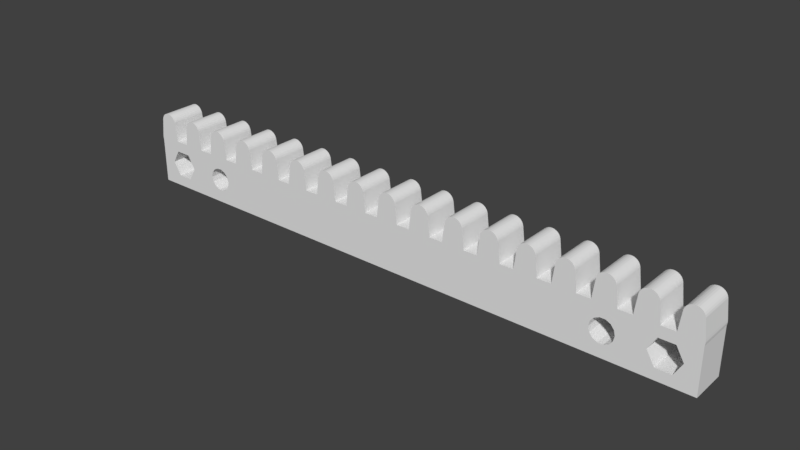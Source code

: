 # Source: sawtooth16.blend  (saved by Blender 2.77.0; exported with 4.5.12 LTS)
import bpy
from mathutils import Matrix  # noqa: F401  (used for matrix-valued properties, if any)

bpy.ops.wm.read_factory_settings(use_empty=True)
scene = bpy.context.scene
scene.name = 'Scene'

# ---- collections
col_collection_1 = bpy.data.collections.new('Collection 1'); scene.collection.children.link(col_collection_1)

# ---- world
world_world = bpy.data.worlds.new('World'); scene.world = world_world
world_world.color = (0.05088, 0.05088, 0.05088)
world_world.use_sun_shadow = False
world_world.sun_shadow_jitter_overblur = 0.0
world_world.cycles.sampling_method = 'MANUAL'

# ---- meshes
me_sawtooth_004 = bpy.data.meshes.new('Sawtooth.004')
me_sawtooth_004.from_pydata([(-3.878, -0.25, 0.951), (-3.847, 0.25, 0.7075), (-3.878, 0.25, 0.951), (-3.847, -0.25, 0.7075), (-3.916, -0.25, 1.018), (-3.899, 0.25, 0.9985), (-3.916, 0.25, 1.018), (-3.899, -0.25, 0.9985), (-3.844, 0.25, 0.675), (-3.844, -0.25, 0.675), (-4.122, -0.25, 0.951), (-4.114, 0.25, 0.9758), (-4.122, 0.25, 0.951), (-4.114, -0.25, 0.9758), (-4.013, 0.25, 1.049), (-3.987, -0.25, 1.049), (-3.987, 0.25, 1.049), (-4.013, -0.25, 1.049), (-3.886, -0.25, 0.9758), (-3.886, 0.25, 0.9758), (-4.153, -0.25, 0.7075), (-4.153, 0.25, 0.7075), (2.964, 0.25, 0.1791), (0.8438, 0.25, 0.675), (2.899, 0.25, 0.2105), (-0.1562, 0.25, 0.675), (-2.899, 0.25, 0.4645), (-2.964, 0.25, 0.4959), (0.6562, 0.25, 0.675), (-2.854, 0.25, 0.408), (0.3438, 0.25, 0.675), (-2.838, 0.25, 0.3375), (0.1562, 0.25, 0.675), (-2.854, 0.25, 0.267), (-2.899, 0.25, 0.2105), (-2.964, 0.25, 0.1791), (1.156, 0.25, 0.675), (3.344, 0.25, 0.675), (3.101, 0.25, 0.4645), (3.036, 0.25, 0.4959), (3.146, 0.25, 0.408), (3.537, 0.25, 0.3375), (3.162, 0.25, 0.3375), (3.146, 0.25, 0.267), (3.644, 0.25, 0.1535), (3.101, 0.25, 0.2105), (4.15, 0.25, -5.551e-17), (3.036, 0.25, 0.1791), (4.039, 0.25, 1.044), (3.987, 0.25, 1.049), (4.013, 0.25, 1.049), (3.961, 0.25, 1.044), (4.062, 0.25, 1.033), (3.938, 0.25, 1.033), (4.084, 0.25, 1.018), (3.916, 0.25, 1.018), (4.101, 0.25, 0.9985), (3.899, 0.25, 0.9985), (4.114, 0.25, 0.9758), (3.886, 0.25, 0.9758), (4.122, 0.25, 0.951), (3.878, 0.25, 0.951), (4.153, 0.25, 0.7075), (3.847, 0.25, 0.7075), (4.15, 0.25, 0.6338), (4.156, 0.25, 0.675), (3.844, 0.25, 0.675), (3.856, 0.25, 0.5215), (3.656, 0.25, 0.675), (3.644, 0.25, 0.5215), (3.156, 0.25, 0.675), (2.844, 0.25, 0.675), (2.964, 0.25, 0.4959), (2.899, 0.25, 0.4645), (2.656, 0.25, 0.675), (2.854, 0.25, 0.408), (2.838, 0.25, 0.3375), (2.344, 0.25, 0.675), (2.854, 0.25, 0.267), (2.156, 0.25, 0.675), (1.844, 0.25, 0.675), (1.656, 0.25, 0.675), (1.344, 0.25, 0.675), (-0.3438, 0.25, 0.675), (-3.644, 0.25, 0.5215), (-0.6562, 0.25, 0.675), (-0.8438, 0.25, 0.675), (-1.156, 0.25, 0.675), (-1.344, 0.25, 0.675), (-1.656, 0.25, 0.675), (-1.844, 0.25, 0.675), (-2.156, 0.25, 0.675), (-2.344, 0.25, 0.675), (-2.656, 0.25, 0.675), (-2.844, 0.25, 0.675), (-3.156, 0.25, 0.675), (-3.344, 0.25, 0.675), (-3.656, 0.25, 0.675), (4.153, 0.25, 0.6425), (-3.856, 0.25, 0.5215), (3.963, 0.25, 0.3375), (3.856, 0.25, 0.1535), (-4.15, 0.25, -5.551e-17), (-3.644, 0.25, 0.1535), (3.539, 0.25, 1.044), (3.487, 0.25, 1.049), (3.513, 0.25, 1.049), (3.461, 0.25, 1.044), (3.562, 0.25, 1.033), (3.438, 0.25, 1.033), (3.584, 0.25, 1.018), (3.416, 0.25, 1.018), (3.601, 0.25, 0.9985), (3.399, 0.25, 0.9985), (3.614, 0.25, 0.9758), (3.386, 0.25, 0.9758), (3.622, 0.25, 0.951), (3.378, 0.25, 0.951), (3.653, 0.25, 0.7075), (3.347, 0.25, 0.7075), (3.039, 0.25, 1.044), (2.987, 0.25, 1.049), (3.013, 0.25, 1.049), (2.961, 0.25, 1.044), (3.062, 0.25, 1.033), (2.938, 0.25, 1.033), (3.084, 0.25, 1.018), (2.916, 0.25, 1.018), (3.101, 0.25, 0.9985), (2.899, 0.25, 0.9985), (3.114, 0.25, 0.9758), (2.886, 0.25, 0.9758), (3.122, 0.25, 0.951), (2.878, 0.25, 0.951), (3.153, 0.25, 0.7075), (2.847, 0.25, 0.7075), (2.539, 0.25, 1.044), (2.487, 0.25, 1.049), (2.513, 0.25, 1.049), (2.461, 0.25, 1.044), (2.562, 0.25, 1.033), (2.438, 0.25, 1.033), (2.584, 0.25, 1.018), (2.416, 0.25, 1.018), (2.601, 0.25, 0.9985), (2.399, 0.25, 0.9985), (2.614, 0.25, 0.9758), (2.386, 0.25, 0.9758), (2.622, 0.25, 0.951), (2.378, 0.25, 0.951), (2.653, 0.25, 0.7075), (2.347, 0.25, 0.7075), (2.039, 0.25, 1.044), (1.987, 0.25, 1.049), (2.013, 0.25, 1.049), (1.961, 0.25, 1.044), (2.062, 0.25, 1.033), (1.938, 0.25, 1.033), (2.084, 0.25, 1.018), (1.916, 0.25, 1.018), (2.101, 0.25, 0.9985), (1.899, 0.25, 0.9985), (2.114, 0.25, 0.9758), (1.886, 0.25, 0.9758), (2.122, 0.25, 0.951), (1.878, 0.25, 0.951), (2.153, 0.25, 0.7075), (1.847, 0.25, 0.7075), (1.539, 0.25, 1.044), (1.487, 0.25, 1.049), (1.513, 0.25, 1.049), (1.461, 0.25, 1.044), (1.562, 0.25, 1.033), (1.438, 0.25, 1.033), (1.584, 0.25, 1.018), (1.416, 0.25, 1.018), (1.601, 0.25, 0.9985), (1.399, 0.25, 0.9985), (1.614, 0.25, 0.9758), (1.386, 0.25, 0.9758), (1.622, 0.25, 0.951), (1.378, 0.25, 0.951), (1.653, 0.25, 0.7075), (1.347, 0.25, 0.7075), (1.039, 0.25, 1.044), (0.9869, 0.25, 1.049), (1.013, 0.25, 1.049), (0.9614, 0.25, 1.044), (1.062, 0.25, 1.033), (0.9375, 0.25, 1.033), (1.084, 0.25, 1.018), (0.9164, 0.25, 1.018), (1.101, 0.25, 0.9985), (0.8989, 0.25, 0.9985), (1.114, 0.25, 0.9758), (0.8858, 0.25, 0.9758), (1.122, 0.25, 0.951), (0.8777, 0.25, 0.951), (1.153, 0.25, 0.7075), (0.8472, 0.25, 0.7075), (0.5386, 0.25, 1.044), (0.4869, 0.25, 1.049), (0.5131, 0.25, 1.049), (0.4614, 0.25, 1.044), (0.5625, 0.25, 1.033), (0.4375, 0.25, 1.033), (0.5836, 0.25, 1.018), (0.4164, 0.25, 1.018), (0.6011, 0.25, 0.9985), (0.3989, 0.25, 0.9985), (0.6142, 0.25, 0.9758), (0.3858, 0.25, 0.9758), (0.6223, 0.25, 0.951), (0.3777, 0.25, 0.951), (0.6528, 0.25, 0.7075), (0.3472, 0.25, 0.7075), (0.03863, 0.25, 1.044), (-0.01307, 0.25, 1.049), (0.01307, 0.25, 1.049), (-0.03863, 0.25, 1.044), (0.0625, 0.25, 1.033), (-0.0625, 0.25, 1.033), (0.08364, 0.25, 1.018), (-0.08364, 0.25, 1.018), (0.1011, 0.25, 0.9985), (-0.1011, 0.25, 0.9985), (0.1142, 0.25, 0.9758), (-0.1142, 0.25, 0.9758), (0.1223, 0.25, 0.951), (-0.1223, 0.25, 0.951), (0.1528, 0.25, 0.7075), (-0.1528, 0.25, 0.7075), (-0.4614, 0.25, 1.044), (-0.5131, 0.25, 1.049), (-0.4869, 0.25, 1.049), (-0.5386, 0.25, 1.044), (-0.4375, 0.25, 1.033), (-0.5625, 0.25, 1.033), (-0.4164, 0.25, 1.018), (-0.5836, 0.25, 1.018), (-0.3989, 0.25, 0.9985), (-0.6011, 0.25, 0.9985), (-0.3858, 0.25, 0.9758), (-0.6142, 0.25, 0.9758), (-0.3777, 0.25, 0.951), (-0.6223, 0.25, 0.951), (-0.3472, 0.25, 0.7075), (-0.6528, 0.25, 0.7075), (-0.9614, 0.25, 1.044), (-1.013, 0.25, 1.049), (-0.9869, 0.25, 1.049), (-1.039, 0.25, 1.044), (-0.9375, 0.25, 1.033), (-1.062, 0.25, 1.033), (-0.9164, 0.25, 1.018), (-1.084, 0.25, 1.018), (-0.8989, 0.25, 0.9985), (-1.101, 0.25, 0.9985), (-0.8858, 0.25, 0.9758), (-1.114, 0.25, 0.9758), (-0.8777, 0.25, 0.951), (-1.122, 0.25, 0.951), (-0.8472, 0.25, 0.7075), (-1.153, 0.25, 0.7075), (-1.461, 0.25, 1.044), (-1.513, 0.25, 1.049), (-1.487, 0.25, 1.049), (-1.539, 0.25, 1.044), (-1.438, 0.25, 1.033), (-1.562, 0.25, 1.033), (-1.416, 0.25, 1.018), (-1.584, 0.25, 1.018), (-1.399, 0.25, 0.9985), (-1.601, 0.25, 0.9985), (-1.386, 0.25, 0.9758), (-1.614, 0.25, 0.9758), (-1.378, 0.25, 0.951), (-1.622, 0.25, 0.951), (-1.347, 0.25, 0.7075), (-1.653, 0.25, 0.7075), (-1.961, 0.25, 1.044), (-2.013, 0.25, 1.049), (-1.987, 0.25, 1.049), (-2.039, 0.25, 1.044), (-1.938, 0.25, 1.033), (-2.062, 0.25, 1.033), (-1.916, 0.25, 1.018), (-2.084, 0.25, 1.018), (-1.899, 0.25, 0.9985), (-2.101, 0.25, 0.9985), (-1.886, 0.25, 0.9758), (-2.114, 0.25, 0.9758), (-1.878, 0.25, 0.951), (-2.122, 0.25, 0.951), (-1.847, 0.25, 0.7075), (-2.153, 0.25, 0.7075), (-2.461, 0.25, 1.044), (-2.513, 0.25, 1.049), (-2.487, 0.25, 1.049), (-2.539, 0.25, 1.044), (-2.438, 0.25, 1.033), (-2.562, 0.25, 1.033), (-2.416, 0.25, 1.018), (-2.584, 0.25, 1.018), (-2.399, 0.25, 0.9985), (-2.601, 0.25, 0.9985), (-2.386, 0.25, 0.9758), (-2.614, 0.25, 0.9758), (-2.378, 0.25, 0.951), (-2.622, 0.25, 0.951), (-2.347, 0.25, 0.7075), (-2.653, 0.25, 0.7075), (-2.961, 0.25, 1.044), (-3.013, 0.25, 1.049), (-2.987, 0.25, 1.049), (-3.039, 0.25, 1.044), (-2.938, 0.25, 1.033), (-3.062, 0.25, 1.033), (-2.916, 0.25, 1.018), (-3.084, 0.25, 1.018), (-2.899, 0.25, 0.9985), (-3.101, 0.25, 0.9985), (-2.886, 0.25, 0.9758), (-3.114, 0.25, 0.9758), (-2.878, 0.25, 0.951), (-3.122, 0.25, 0.951), (-2.847, 0.25, 0.7075), (-3.153, 0.25, 0.7075), (-3.461, 0.25, 1.044), (-3.513, 0.25, 1.049), (-3.487, 0.25, 1.049), (-3.539, 0.25, 1.044), (-3.438, 0.25, 1.033), (-3.562, 0.25, 1.033), (-3.416, 0.25, 1.018), (-3.584, 0.25, 1.018), (-3.399, 0.25, 0.9985), (-3.601, 0.25, 0.9985), (-3.386, 0.25, 0.9758), (-3.614, 0.25, 0.9758), (-3.378, 0.25, 0.951), (-3.622, 0.25, 0.951), (-3.347, 0.25, 0.7075), (-3.653, 0.25, 0.7075), (-3.961, 0.25, 1.044), (-4.039, 0.25, 1.044), (-3.938, 0.25, 1.033), (-4.062, 0.25, 1.033), (-4.084, 0.25, 1.018), (-4.101, 0.25, 0.9985), (-4.156, 0.25, 0.675), (-4.15, 0.25, 0.6338), (-4.153, 0.25, 0.6425), (-3.963, 0.25, 0.3375), (-3.856, 0.25, 0.1535), (-3.036, 0.25, 0.4959), (-3.101, 0.25, 0.4645), (-3.146, 0.25, 0.408), (-3.537, 0.25, 0.3375), (-3.162, 0.25, 0.3375), (-3.146, 0.25, 0.267), (-3.101, 0.25, 0.2105), (-3.036, 0.25, 0.1791), (-4.101, -0.25, 0.9985), (-3.938, -0.25, 1.033), (-3.961, -0.25, 1.044), (-4.039, -0.25, 1.044), (-4.062, -0.25, 1.033), (-4.156, -0.25, 0.675), (-4.153, -0.25, 0.6425), (-2.964, -0.25, 0.1791), (-0.8438, -0.25, 0.675), (-2.899, -0.25, 0.2105), (0.1562, -0.25, 0.675), (2.899, -0.25, 0.4645), (2.964, -0.25, 0.4959), (-0.6562, -0.25, 0.675), (2.854, -0.25, 0.408), (-0.3438, -0.25, 0.675), (2.838, -0.25, 0.3375), (-0.1562, -0.25, 0.675), (2.854, -0.25, 0.267), (2.899, -0.25, 0.2105), (2.964, -0.25, 0.1791), (-1.156, -0.25, 0.675), (-3.344, -0.25, 0.675), (-3.101, -0.25, 0.4645), (-3.036, -0.25, 0.4959), (-3.146, -0.25, 0.408), (-3.537, -0.25, 0.3375), (-3.162, -0.25, 0.3375), (-3.146, -0.25, 0.267), (-3.644, -0.25, 0.1535), (-3.101, -0.25, 0.2105), (-4.15, -0.25, 5.551e-17), (-3.036, -0.25, 0.1791), (-4.084, -0.25, 1.018), (-4.15, -0.25, 0.6338), (-3.856, -0.25, 0.5215), (-3.656, -0.25, 0.675), (-3.644, -0.25, 0.5215), (-3.156, -0.25, 0.675), (-2.844, -0.25, 0.675), (-2.964, -0.25, 0.4959), (-2.899, -0.25, 0.4645), (-2.656, -0.25, 0.675), (-2.854, -0.25, 0.408), (-2.838, -0.25, 0.3375), (-2.344, -0.25, 0.675), (-2.854, -0.25, 0.267), (-2.156, -0.25, 0.675), (-1.844, -0.25, 0.675), (-1.656, -0.25, 0.675), (-1.344, -0.25, 0.675), (0.3438, -0.25, 0.675), (3.644, -0.25, 0.5215), (0.6562, -0.25, 0.675), (0.8438, -0.25, 0.675), (1.156, -0.25, 0.675), (1.344, -0.25, 0.675), (1.656, -0.25, 0.675), (1.844, -0.25, 0.675), (2.156, -0.25, 0.675), (2.344, -0.25, 0.675), (2.656, -0.25, 0.675), (2.844, -0.25, 0.675), (3.156, -0.25, 0.675), (3.344, -0.25, 0.675), (3.656, -0.25, 0.675), (3.844, -0.25, 0.675), (3.856, -0.25, 0.5215), (-3.963, -0.25, 0.3375), (-3.856, -0.25, 0.1535), (4.15, -0.25, 5.551e-17), (3.644, -0.25, 0.1535), (-3.539, -0.25, 1.044), (-3.487, -0.25, 1.049), (-3.513, -0.25, 1.049), (-3.461, -0.25, 1.044), (-3.562, -0.25, 1.033), (-3.438, -0.25, 1.033), (-3.584, -0.25, 1.018), (-3.416, -0.25, 1.018), (-3.601, -0.25, 0.9985), (-3.399, -0.25, 0.9985), (-3.614, -0.25, 0.9758), (-3.386, -0.25, 0.9758), (-3.622, -0.25, 0.951), (-3.378, -0.25, 0.951), (-3.653, -0.25, 0.7075), (-3.347, -0.25, 0.7075), (-3.039, -0.25, 1.044), (-2.987, -0.25, 1.049), (-3.013, -0.25, 1.049), (-2.961, -0.25, 1.044), (-3.062, -0.25, 1.033), (-2.938, -0.25, 1.033), (-3.084, -0.25, 1.018), (-2.916, -0.25, 1.018), (-3.101, -0.25, 0.9985), (-2.899, -0.25, 0.9985), (-3.114, -0.25, 0.9758), (-2.886, -0.25, 0.9758), (-3.122, -0.25, 0.951), (-2.878, -0.25, 0.951), (-3.153, -0.25, 0.7075), (-2.847, -0.25, 0.7075), (-2.539, -0.25, 1.044), (-2.487, -0.25, 1.049), (-2.513, -0.25, 1.049), (-2.461, -0.25, 1.044), (-2.562, -0.25, 1.033), (-2.438, -0.25, 1.033), (-2.584, -0.25, 1.018), (-2.416, -0.25, 1.018), (-2.601, -0.25, 0.9985), (-2.399, -0.25, 0.9985), (-2.614, -0.25, 0.9758), (-2.386, -0.25, 0.9758), (-2.622, -0.25, 0.951), (-2.378, -0.25, 0.951), (-2.653, -0.25, 0.7075), (-2.347, -0.25, 0.7075), (-2.039, -0.25, 1.044), (-1.987, -0.25, 1.049), (-2.013, -0.25, 1.049), (-1.961, -0.25, 1.044), (-2.062, -0.25, 1.033), (-1.938, -0.25, 1.033), (-2.084, -0.25, 1.018), (-1.916, -0.25, 1.018), (-2.101, -0.25, 0.9985), (-1.899, -0.25, 0.9985), (-2.114, -0.25, 0.9758), (-1.886, -0.25, 0.9758), (-2.122, -0.25, 0.951), (-1.878, -0.25, 0.951), (-2.153, -0.25, 0.7075), (-1.847, -0.25, 0.7075), (-1.539, -0.25, 1.044), (-1.487, -0.25, 1.049), (-1.513, -0.25, 1.049), (-1.461, -0.25, 1.044), (-1.562, -0.25, 1.033), (-1.438, -0.25, 1.033), (-1.584, -0.25, 1.018), (-1.416, -0.25, 1.018), (-1.601, -0.25, 0.9985), (-1.399, -0.25, 0.9985), (-1.614, -0.25, 0.9758), (-1.386, -0.25, 0.9758), (-1.622, -0.25, 0.951), (-1.378, -0.25, 0.951), (-1.653, -0.25, 0.7075), (-1.347, -0.25, 0.7075), (-1.039, -0.25, 1.044), (-0.9869, -0.25, 1.049), (-1.013, -0.25, 1.049), (-0.9614, -0.25, 1.044), (-1.062, -0.25, 1.033), (-0.9375, -0.25, 1.033), (-1.084, -0.25, 1.018), (-0.9164, -0.25, 1.018), (-1.101, -0.25, 0.9985), (-0.8989, -0.25, 0.9985), (-1.114, -0.25, 0.9758), (-0.8858, -0.25, 0.9758), (-1.122, -0.25, 0.951), (-0.8777, -0.25, 0.951), (-1.153, -0.25, 0.7075), (-0.8472, -0.25, 0.7075), (-0.5386, -0.25, 1.044), (-0.4869, -0.25, 1.049), (-0.5131, -0.25, 1.049), (-0.4614, -0.25, 1.044), (-0.5625, -0.25, 1.033), (-0.4375, -0.25, 1.033), (-0.5836, -0.25, 1.018), (-0.4164, -0.25, 1.018), (-0.6011, -0.25, 0.9985), (-0.3989, -0.25, 0.9985), (-0.6142, -0.25, 0.9758), (-0.3858, -0.25, 0.9758), (-0.6223, -0.25, 0.951), (-0.3777, -0.25, 0.951), (-0.6528, -0.25, 0.7075), (-0.3472, -0.25, 0.7075), (-0.03863, -0.25, 1.044), (0.01307, -0.25, 1.049), (-0.01307, -0.25, 1.049), (0.03863, -0.25, 1.044), (-0.0625, -0.25, 1.033), (0.0625, -0.25, 1.033), (-0.08364, -0.25, 1.018), (0.08364, -0.25, 1.018), (-0.1011, -0.25, 0.9985), (0.1011, -0.25, 0.9985), (-0.1142, -0.25, 0.9758), (0.1142, -0.25, 0.9758), (-0.1223, -0.25, 0.951), (0.1223, -0.25, 0.951), (-0.1528, -0.25, 0.7075), (0.1528, -0.25, 0.7075), (0.4614, -0.25, 1.044), (0.5131, -0.25, 1.049), (0.4869, -0.25, 1.049), (0.5386, -0.25, 1.044), (0.4375, -0.25, 1.033), (0.5625, -0.25, 1.033), (0.4164, -0.25, 1.018), (0.5836, -0.25, 1.018), (0.3989, -0.25, 0.9985), (0.6011, -0.25, 0.9985), (0.3858, -0.25, 0.9758), (0.6142, -0.25, 0.9758), (0.3777, -0.25, 0.951), (0.6223, -0.25, 0.951), (0.3472, -0.25, 0.7075), (0.6528, -0.25, 0.7075), (0.9614, -0.25, 1.044), (1.013, -0.25, 1.049), (0.9869, -0.25, 1.049), (1.039, -0.25, 1.044), (0.9375, -0.25, 1.033), (1.062, -0.25, 1.033), (0.9164, -0.25, 1.018), (1.084, -0.25, 1.018), (0.8989, -0.25, 0.9985), (1.101, -0.25, 0.9985), (0.8858, -0.25, 0.9758), (1.114, -0.25, 0.9758), (0.8777, -0.25, 0.951), (1.122, -0.25, 0.951), (0.8472, -0.25, 0.7075), (1.153, -0.25, 0.7075), (1.461, -0.25, 1.044), (1.513, -0.25, 1.049), (1.487, -0.25, 1.049), (1.539, -0.25, 1.044), (1.438, -0.25, 1.033), (1.562, -0.25, 1.033), (1.416, -0.25, 1.018), (1.584, -0.25, 1.018), (1.399, -0.25, 0.9985), (1.601, -0.25, 0.9985), (1.386, -0.25, 0.9758), (1.614, -0.25, 0.9758), (1.378, -0.25, 0.951), (1.622, -0.25, 0.951), (1.347, -0.25, 0.7075), (1.653, -0.25, 0.7075), (1.961, -0.25, 1.044), (2.013, -0.25, 1.049), (1.987, -0.25, 1.049), (2.039, -0.25, 1.044), (1.938, -0.25, 1.033), (2.062, -0.25, 1.033), (1.916, -0.25, 1.018), (2.084, -0.25, 1.018), (1.899, -0.25, 0.9985), (2.101, -0.25, 0.9985), (1.886, -0.25, 0.9758), (2.114, -0.25, 0.9758), (1.878, -0.25, 0.951), (2.122, -0.25, 0.951), (1.847, -0.25, 0.7075), (2.153, -0.25, 0.7075), (2.461, -0.25, 1.044), (2.513, -0.25, 1.049), (2.487, -0.25, 1.049), (2.539, -0.25, 1.044), (2.438, -0.25, 1.033), (2.562, -0.25, 1.033), (2.416, -0.25, 1.018), (2.584, -0.25, 1.018), (2.399, -0.25, 0.9985), (2.601, -0.25, 0.9985), (2.386, -0.25, 0.9758), (2.614, -0.25, 0.9758), (2.378, -0.25, 0.951), (2.622, -0.25, 0.951), (2.347, -0.25, 0.7075), (2.653, -0.25, 0.7075), (2.961, -0.25, 1.044), (3.013, -0.25, 1.049), (2.987, -0.25, 1.049), (3.039, -0.25, 1.044), (2.938, -0.25, 1.033), (3.062, -0.25, 1.033), (2.916, -0.25, 1.018), (3.084, -0.25, 1.018), (2.899, -0.25, 0.9985), (3.101, -0.25, 0.9985), (2.886, -0.25, 0.9758), (3.114, -0.25, 0.9758), (2.878, -0.25, 0.951), (3.122, -0.25, 0.951), (2.847, -0.25, 0.7075), (3.153, -0.25, 0.7075), (3.461, -0.25, 1.044), (3.513, -0.25, 1.049), (3.487, -0.25, 1.049), (3.539, -0.25, 1.044), (3.438, -0.25, 1.033), (3.562, -0.25, 1.033), (3.416, -0.25, 1.018), (3.584, -0.25, 1.018), (3.399, -0.25, 0.9985), (3.601, -0.25, 0.9985), (3.386, -0.25, 0.9758), (3.614, -0.25, 0.9758), (3.378, -0.25, 0.951), (3.622, -0.25, 0.951), (3.347, -0.25, 0.7075), (3.653, -0.25, 0.7075), (3.961, -0.25, 1.044), (4.013, -0.25, 1.049), (3.987, -0.25, 1.049), (4.039, -0.25, 1.044), (3.938, -0.25, 1.033), (4.062, -0.25, 1.033), (3.916, -0.25, 1.018), (4.084, -0.25, 1.018), (3.899, -0.25, 0.9985), (4.101, -0.25, 0.9985), (3.886, -0.25, 0.9758), (4.114, -0.25, 0.9758), (3.878, -0.25, 0.951), (4.122, -0.25, 0.951), (3.847, -0.25, 0.7075), (4.153, -0.25, 0.7075), (4.156, -0.25, 0.675), (4.15, -0.25, 0.6338), (4.153, -0.25, 0.6425), (3.963, -0.25, 0.3375), (3.856, -0.25, 0.1535), (3.036, -0.25, 0.4959), (3.101, -0.25, 0.4645), (3.146, -0.25, 0.408), (3.537, -0.25, 0.3375), (3.162, -0.25, 0.3375), (3.146, -0.25, 0.267), (3.101, -0.25, 0.2105), (3.036, -0.25, 0.1791)], [], [(0, 1, 2), (1, 0, 3), (4, 5, 6), (5, 4, 7), (3, 8, 1), (8, 3, 9), (10, 11, 12), (11, 10, 13), (14, 15, 16), (15, 14, 17), (18, 2, 19), (2, 18, 0), (20, 12, 21), (12, 20, 10), (22, 23, 24), (25, 26, 27), (23, 22, 28), (25, 29, 26), (28, 22, 30), (25, 31, 29), (30, 22, 32), (25, 33, 31), (32, 22, 25), (25, 34, 33), (35, 25, 22), (25, 35, 34), (36, 24, 23), (37, 38, 39), (37, 40, 38), (37, 41, 40), (41, 42, 40), (41, 43, 42), (44, 43, 41), (43, 44, 45), (46, 22, 47), (46, 47, 44), (22, 46, 35), (45, 44, 47), (48, 49, 50), (48, 51, 49), (52, 51, 48), (52, 53, 51), (54, 53, 52), (54, 55, 53), (56, 55, 54), (56, 57, 55), (58, 57, 56), (58, 59, 57), (60, 59, 58), (60, 61, 59), (62, 61, 60), (62, 63, 61), (64, 62, 65), (62, 64, 63), (63, 64, 66), (66, 67, 68), (68, 69, 37), (41, 37, 69), (37, 39, 70), (70, 39, 71), (72, 71, 39), (73, 71, 72), (71, 73, 74), (75, 74, 73), (76, 74, 75), (74, 76, 77), (78, 77, 76), (77, 78, 79), (79, 78, 80), (24, 80, 78), (80, 24, 81), (81, 24, 82), (82, 24, 36), (83, 84, 85), (85, 84, 86), (86, 84, 87), (87, 84, 88), (88, 84, 89), (89, 84, 90), (90, 84, 91), (91, 84, 92), (92, 84, 93), (93, 84, 94), (94, 84, 95), (95, 84, 96), (96, 84, 97), (64, 65, 98), (97, 84, 8), (66, 64, 67), (99, 8, 84), (68, 67, 69), (64, 100, 67), (46, 100, 64), (46, 44, 101), (102, 35, 46), (35, 102, 103), (100, 46, 101), (104, 105, 106), (104, 107, 105), (108, 107, 104), (108, 109, 107), (110, 109, 108), (110, 111, 109), (112, 111, 110), (112, 113, 111), (114, 113, 112), (114, 115, 113), (116, 115, 114), (116, 117, 115), (118, 117, 116), (118, 119, 117), (68, 119, 118), (119, 68, 37), (120, 121, 122), (120, 123, 121), (124, 123, 120), (124, 125, 123), (126, 125, 124), (126, 127, 125), (128, 127, 126), (128, 129, 127), (130, 129, 128), (130, 131, 129), (132, 131, 130), (132, 133, 131), (134, 133, 132), (134, 135, 133), (70, 135, 134), (135, 70, 71), (136, 137, 138), (136, 139, 137), (140, 139, 136), (140, 141, 139), (142, 141, 140), (142, 143, 141), (144, 143, 142), (144, 145, 143), (146, 145, 144), (146, 147, 145), (148, 147, 146), (148, 149, 147), (150, 149, 148), (150, 151, 149), (74, 151, 150), (151, 74, 77), (152, 153, 154), (152, 155, 153), (156, 155, 152), (156, 157, 155), (158, 157, 156), (158, 159, 157), (160, 159, 158), (160, 161, 159), (162, 161, 160), (162, 163, 161), (164, 163, 162), (164, 165, 163), (166, 165, 164), (166, 167, 165), (79, 167, 166), (167, 79, 80), (168, 169, 170), (168, 171, 169), (172, 171, 168), (172, 173, 171), (174, 173, 172), (174, 175, 173), (176, 175, 174), (176, 177, 175), (178, 177, 176), (178, 179, 177), (180, 179, 178), (180, 181, 179), (182, 181, 180), (182, 183, 181), (81, 183, 182), (183, 81, 82), (184, 185, 186), (184, 187, 185), (188, 187, 184), (188, 189, 187), (190, 189, 188), (190, 191, 189), (192, 191, 190), (192, 193, 191), (194, 193, 192), (194, 195, 193), (196, 195, 194), (196, 197, 195), (198, 197, 196), (198, 199, 197), (36, 199, 198), (199, 36, 23), (200, 201, 202), (200, 203, 201), (204, 203, 200), (204, 205, 203), (206, 205, 204), (206, 207, 205), (208, 207, 206), (208, 209, 207), (210, 209, 208), (210, 211, 209), (212, 211, 210), (212, 213, 211), (214, 213, 212), (214, 215, 213), (28, 215, 214), (215, 28, 30), (216, 217, 218), (216, 219, 217), (220, 219, 216), (220, 221, 219), (222, 221, 220), (222, 223, 221), (224, 223, 222), (224, 225, 223), (226, 225, 224), (226, 227, 225), (228, 227, 226), (228, 229, 227), (230, 229, 228), (230, 231, 229), (32, 231, 230), (231, 32, 25), (232, 233, 234), (232, 235, 233), (236, 235, 232), (236, 237, 235), (238, 237, 236), (238, 239, 237), (240, 239, 238), (240, 241, 239), (242, 241, 240), (242, 243, 241), (244, 243, 242), (244, 245, 243), (246, 245, 244), (246, 247, 245), (83, 247, 246), (247, 83, 85), (248, 249, 250), (248, 251, 249), (252, 251, 248), (252, 253, 251), (254, 253, 252), (254, 255, 253), (256, 255, 254), (256, 257, 255), (258, 257, 256), (258, 259, 257), (260, 259, 258), (260, 261, 259), (262, 261, 260), (262, 263, 261), (86, 263, 262), (263, 86, 87), (264, 265, 266), (264, 267, 265), (268, 267, 264), (268, 269, 267), (270, 269, 268), (270, 271, 269), (272, 271, 270), (272, 273, 271), (274, 273, 272), (274, 275, 273), (276, 275, 274), (276, 277, 275), (278, 277, 276), (278, 279, 277), (88, 279, 278), (279, 88, 89), (280, 281, 282), (280, 283, 281), (284, 283, 280), (284, 285, 283), (286, 285, 284), (286, 287, 285), (288, 287, 286), (288, 289, 287), (290, 289, 288), (290, 291, 289), (292, 291, 290), (292, 293, 291), (294, 293, 292), (294, 295, 293), (90, 295, 294), (295, 90, 91), (296, 297, 298), (296, 299, 297), (300, 299, 296), (300, 301, 299), (302, 301, 300), (302, 303, 301), (304, 303, 302), (304, 305, 303), (306, 305, 304), (306, 307, 305), (308, 307, 306), (308, 309, 307), (310, 309, 308), (310, 311, 309), (92, 311, 310), (311, 92, 93), (312, 313, 314), (312, 315, 313), (316, 315, 312), (316, 317, 315), (318, 317, 316), (318, 319, 317), (320, 319, 318), (320, 321, 319), (322, 321, 320), (322, 323, 321), (324, 323, 322), (324, 325, 323), (326, 325, 324), (326, 327, 325), (94, 327, 326), (327, 94, 95), (328, 329, 330), (328, 331, 329), (332, 331, 328), (332, 333, 331), (334, 333, 332), (334, 335, 333), (336, 335, 334), (336, 337, 335), (338, 337, 336), (338, 339, 337), (340, 339, 338), (340, 341, 339), (342, 341, 340), (342, 343, 341), (96, 343, 342), (343, 96, 97), (344, 14, 16), (344, 345, 14), (346, 345, 344), (346, 347, 345), (6, 347, 346), (6, 348, 347), (5, 348, 6), (5, 349, 348), (19, 349, 5), (19, 11, 349), (2, 11, 19), (2, 12, 11), (1, 12, 2), (1, 21, 12), (8, 21, 1), (21, 8, 350), (351, 8, 99), (8, 351, 350), (350, 351, 352), (353, 351, 99), (102, 353, 354), (353, 102, 351), (103, 102, 354), (25, 27, 83), (83, 27, 84), (355, 84, 27), (356, 84, 355), (357, 84, 356), (358, 357, 359), (357, 358, 84), (360, 358, 359), (103, 360, 361), (103, 361, 362), (360, 103, 358), (35, 103, 362), (13, 349, 11), (349, 13, 363), (7, 19, 5), (19, 7, 18), (344, 364, 346), (364, 344, 365), (345, 17, 14), (17, 345, 366), (347, 366, 345), (366, 347, 367), (368, 21, 350), (21, 368, 20), (346, 4, 6), (4, 346, 364), (16, 365, 344), (365, 16, 15), (369, 350, 352), (350, 369, 368), (370, 371, 372), (373, 374, 375), (371, 370, 376), (373, 377, 374), (376, 370, 378), (373, 379, 377), (378, 370, 380), (373, 381, 379), (380, 370, 373), (373, 382, 381), (383, 373, 370), (373, 383, 382), (384, 372, 371), (385, 386, 387), (385, 388, 386), (385, 389, 388), (389, 390, 388), (389, 391, 390), (392, 391, 389), (391, 392, 393), (394, 370, 395), (394, 395, 392), (370, 394, 383), (393, 392, 395), (366, 15, 17), (366, 365, 15), (367, 365, 366), (367, 364, 365), (396, 364, 367), (396, 4, 364), (363, 4, 396), (363, 7, 4), (13, 7, 363), (13, 18, 7), (10, 18, 13), (10, 0, 18), (20, 0, 10), (20, 3, 0), (397, 20, 368), (20, 397, 3), (3, 397, 9), (9, 398, 399), (399, 400, 385), (389, 385, 400), (385, 387, 401), (401, 387, 402), (403, 402, 387), (404, 402, 403), (402, 404, 405), (406, 405, 404), (407, 405, 406), (405, 407, 408), (409, 408, 407), (408, 409, 410), (410, 409, 411), (372, 411, 409), (411, 372, 412), (412, 372, 413), (413, 372, 384), (414, 415, 416), (416, 415, 417), (417, 415, 418), (418, 415, 419), (419, 415, 420), (420, 415, 421), (421, 415, 422), (422, 415, 423), (423, 415, 424), (424, 415, 425), (425, 415, 426), (426, 415, 427), (427, 415, 428), (397, 368, 369), (428, 415, 429), (9, 397, 398), (430, 429, 415), (399, 398, 400), (397, 431, 398), (394, 431, 397), (394, 392, 432), (433, 383, 394), (383, 433, 434), (431, 394, 432), (435, 436, 437), (435, 438, 436), (439, 438, 435), (439, 440, 438), (441, 440, 439), (441, 442, 440), (443, 442, 441), (443, 444, 442), (445, 444, 443), (445, 446, 444), (447, 446, 445), (447, 448, 446), (449, 448, 447), (449, 450, 448), (399, 450, 449), (450, 399, 385), (451, 452, 453), (451, 454, 452), (455, 454, 451), (455, 456, 454), (457, 456, 455), (457, 458, 456), (459, 458, 457), (459, 460, 458), (461, 460, 459), (461, 462, 460), (463, 462, 461), (463, 464, 462), (465, 464, 463), (465, 466, 464), (401, 466, 465), (466, 401, 402), (467, 468, 469), (467, 470, 468), (471, 470, 467), (471, 472, 470), (473, 472, 471), (473, 474, 472), (475, 474, 473), (475, 476, 474), (477, 476, 475), (477, 478, 476), (479, 478, 477), (479, 480, 478), (481, 480, 479), (481, 482, 480), (405, 482, 481), (482, 405, 408), (483, 484, 485), (483, 486, 484), (487, 486, 483), (487, 488, 486), (489, 488, 487), (489, 490, 488), (491, 490, 489), (491, 492, 490), (493, 492, 491), (493, 494, 492), (495, 494, 493), (495, 496, 494), (497, 496, 495), (497, 498, 496), (410, 498, 497), (498, 410, 411), (499, 500, 501), (499, 502, 500), (503, 502, 499), (503, 504, 502), (505, 504, 503), (505, 506, 504), (507, 506, 505), (507, 508, 506), (509, 508, 507), (509, 510, 508), (511, 510, 509), (511, 512, 510), (513, 512, 511), (513, 514, 512), (412, 514, 513), (514, 412, 413), (515, 516, 517), (515, 518, 516), (519, 518, 515), (519, 520, 518), (521, 520, 519), (521, 522, 520), (523, 522, 521), (523, 524, 522), (525, 524, 523), (525, 526, 524), (527, 526, 525), (527, 528, 526), (529, 528, 527), (529, 530, 528), (384, 530, 529), (530, 384, 371), (531, 532, 533), (531, 534, 532), (535, 534, 531), (535, 536, 534), (537, 536, 535), (537, 538, 536), (539, 538, 537), (539, 540, 538), (541, 540, 539), (541, 542, 540), (543, 542, 541), (543, 544, 542), (545, 544, 543), (545, 546, 544), (376, 546, 545), (546, 376, 378), (547, 548, 549), (547, 550, 548), (551, 550, 547), (551, 552, 550), (553, 552, 551), (553, 554, 552), (555, 554, 553), (555, 556, 554), (557, 556, 555), (557, 558, 556), (559, 558, 557), (559, 560, 558), (561, 560, 559), (561, 562, 560), (380, 562, 561), (562, 380, 373), (563, 564, 565), (563, 566, 564), (567, 566, 563), (567, 568, 566), (569, 568, 567), (569, 570, 568), (571, 570, 569), (571, 572, 570), (573, 572, 571), (573, 574, 572), (575, 574, 573), (575, 576, 574), (577, 576, 575), (577, 578, 576), (414, 578, 577), (578, 414, 416), (579, 580, 581), (579, 582, 580), (583, 582, 579), (583, 584, 582), (585, 584, 583), (585, 586, 584), (587, 586, 585), (587, 588, 586), (589, 588, 587), (589, 590, 588), (591, 590, 589), (591, 592, 590), (593, 592, 591), (593, 594, 592), (417, 594, 593), (594, 417, 418), (595, 596, 597), (595, 598, 596), (599, 598, 595), (599, 600, 598), (601, 600, 599), (601, 602, 600), (603, 602, 601), (603, 604, 602), (605, 604, 603), (605, 606, 604), (607, 606, 605), (607, 608, 606), (609, 608, 607), (609, 610, 608), (419, 610, 609), (610, 419, 420), (611, 612, 613), (611, 614, 612), (615, 614, 611), (615, 616, 614), (617, 616, 615), (617, 618, 616), (619, 618, 617), (619, 620, 618), (621, 620, 619), (621, 622, 620), (623, 622, 621), (623, 624, 622), (625, 624, 623), (625, 626, 624), (421, 626, 625), (626, 421, 422), (627, 628, 629), (627, 630, 628), (631, 630, 627), (631, 632, 630), (633, 632, 631), (633, 634, 632), (635, 634, 633), (635, 636, 634), (637, 636, 635), (637, 638, 636), (639, 638, 637), (639, 640, 638), (641, 640, 639), (641, 642, 640), (423, 642, 641), (642, 423, 424), (643, 644, 645), (643, 646, 644), (647, 646, 643), (647, 648, 646), (649, 648, 647), (649, 650, 648), (651, 650, 649), (651, 652, 650), (653, 652, 651), (653, 654, 652), (655, 654, 653), (655, 656, 654), (657, 656, 655), (657, 658, 656), (425, 658, 657), (658, 425, 426), (659, 660, 661), (659, 662, 660), (663, 662, 659), (663, 664, 662), (665, 664, 663), (665, 666, 664), (667, 666, 665), (667, 668, 666), (669, 668, 667), (669, 670, 668), (671, 670, 669), (671, 672, 670), (673, 672, 671), (673, 674, 672), (427, 674, 673), (674, 427, 428), (675, 676, 677), (675, 678, 676), (679, 678, 675), (679, 680, 678), (681, 680, 679), (681, 682, 680), (683, 682, 681), (683, 684, 682), (685, 684, 683), (685, 686, 684), (687, 686, 685), (687, 688, 686), (689, 688, 687), (689, 690, 688), (429, 690, 689), (690, 429, 691), (692, 429, 430), (429, 692, 691), (691, 692, 693), (694, 692, 430), (433, 694, 695), (694, 433, 692), (434, 433, 695), (373, 375, 414), (414, 375, 415), (696, 415, 375), (697, 415, 696), (698, 415, 697), (699, 698, 700), (698, 699, 415), (701, 699, 700), (434, 701, 702), (434, 702, 703), (701, 434, 699), (383, 434, 703), (363, 348, 349), (348, 363, 396), (397, 352, 351), (352, 397, 369), (348, 367, 347), (367, 348, 396), (448, 342, 340), (342, 448, 450), (450, 96, 342), (96, 450, 385), (447, 339, 341), (339, 447, 445), (328, 440, 332), (440, 328, 438), (446, 340, 338), (340, 446, 448), (449, 341, 343), (341, 449, 447), (445, 337, 339), (337, 445, 443), (332, 442, 334), (442, 332, 440), (331, 437, 329), (437, 331, 435), (333, 435, 331), (435, 333, 439), (399, 343, 97), (343, 399, 449), (444, 338, 336), (338, 444, 446), (442, 336, 334), (336, 442, 444), (443, 335, 337), (335, 443, 441), (329, 436, 330), (436, 329, 437), (330, 438, 328), (438, 330, 436), (335, 439, 333), (439, 335, 441), (464, 326, 324), (326, 464, 466), (466, 94, 326), (94, 466, 402), (463, 323, 325), (323, 463, 461), (312, 456, 316), (456, 312, 454), (462, 324, 322), (324, 462, 464), (465, 325, 327), (325, 465, 463), (461, 321, 323), (321, 461, 459), (316, 458, 318), (458, 316, 456), (315, 453, 313), (453, 315, 451), (317, 451, 315), (451, 317, 455), (401, 327, 95), (327, 401, 465), (460, 322, 320), (322, 460, 462), (458, 320, 318), (320, 458, 460), (459, 319, 321), (319, 459, 457), (313, 452, 314), (452, 313, 453), (314, 454, 312), (454, 314, 452), (319, 455, 317), (455, 319, 457), (480, 310, 308), (310, 480, 482), (474, 304, 302), (304, 474, 476), (482, 92, 310), (92, 482, 408), (479, 307, 309), (307, 479, 477), (296, 472, 300), (472, 296, 470), (478, 308, 306), (308, 478, 480), (481, 309, 311), (309, 481, 479), (477, 305, 307), (305, 477, 475), (300, 474, 302), (474, 300, 472), (299, 469, 297), (469, 299, 467), (301, 467, 299), (467, 301, 471), (303, 471, 301), (471, 303, 473), (405, 311, 93), (311, 405, 481), (476, 306, 304), (306, 476, 478), (475, 303, 305), (303, 475, 473), (297, 468, 298), (468, 297, 469), (298, 470, 296), (470, 298, 468), (496, 294, 292), (294, 496, 498), (498, 90, 294), (90, 498, 411), (495, 291, 293), (291, 495, 493), (280, 488, 284), (488, 280, 486), (494, 292, 290), (292, 494, 496), (497, 293, 295), (293, 497, 495), (493, 289, 291), (289, 493, 491), (284, 490, 286), (490, 284, 488), (283, 485, 281), (485, 283, 483), (285, 483, 283), (483, 285, 487), (410, 295, 91), (295, 410, 497), (492, 290, 288), (290, 492, 494), (490, 288, 286), (288, 490, 492), (491, 287, 289), (287, 491, 489), (281, 484, 282), (484, 281, 485), (282, 486, 280), (486, 282, 484), (287, 487, 285), (487, 287, 489), (512, 278, 276), (278, 512, 514), (514, 88, 278), (88, 514, 413), (511, 275, 277), (275, 511, 509), (264, 504, 268), (504, 264, 502), (510, 276, 274), (276, 510, 512), (513, 277, 279), (277, 513, 511), (509, 273, 275), (273, 509, 507), (268, 506, 270), (506, 268, 504), (267, 501, 265), (501, 267, 499), (269, 499, 267), (499, 269, 503), (412, 279, 89), (279, 412, 513), (508, 274, 272), (274, 508, 510), (506, 272, 270), (272, 506, 508), (507, 271, 273), (271, 507, 505), (265, 500, 266), (500, 265, 501), (266, 502, 264), (502, 266, 500), (271, 503, 269), (503, 271, 505), (528, 262, 260), (262, 528, 530), (530, 86, 262), (86, 530, 371), (527, 259, 261), (259, 527, 525), (248, 520, 252), (520, 248, 518), (526, 260, 258), (260, 526, 528), (529, 261, 263), (261, 529, 527), (525, 257, 259), (257, 525, 523), (252, 522, 254), (522, 252, 520), (251, 517, 249), (517, 251, 515), (253, 515, 251), (515, 253, 519), (384, 263, 87), (263, 384, 529), (524, 258, 256), (258, 524, 526), (522, 256, 254), (256, 522, 524), (523, 255, 257), (255, 523, 521), (249, 516, 250), (516, 249, 517), (250, 518, 248), (518, 250, 516), (255, 519, 253), (519, 255, 521), (544, 246, 244), (246, 544, 546), (546, 83, 246), (83, 546, 378), (543, 243, 245), (243, 543, 541), (232, 536, 236), (536, 232, 534), (542, 244, 242), (244, 542, 544), (545, 245, 247), (245, 545, 543), (541, 241, 243), (241, 541, 539), (236, 538, 238), (538, 236, 536), (235, 533, 233), (533, 235, 531), (237, 531, 235), (531, 237, 535), (376, 247, 85), (247, 376, 545), (540, 242, 240), (242, 540, 542), (538, 240, 238), (240, 538, 540), (539, 239, 241), (239, 539, 537), (233, 532, 234), (532, 233, 533), (234, 534, 232), (534, 234, 532), (239, 535, 237), (535, 239, 537), (560, 230, 228), (230, 560, 562), (562, 32, 230), (32, 562, 373), (559, 227, 229), (227, 559, 557), (216, 552, 220), (552, 216, 550), (558, 228, 226), (228, 558, 560), (561, 229, 231), (229, 561, 559), (557, 225, 227), (225, 557, 555), (220, 554, 222), (554, 220, 552), (219, 549, 217), (549, 219, 547), (221, 547, 219), (547, 221, 551), (380, 231, 25), (231, 380, 561), (556, 226, 224), (226, 556, 558), (554, 224, 222), (224, 554, 556), (555, 223, 225), (223, 555, 553), (217, 548, 218), (548, 217, 549), (218, 550, 216), (550, 218, 548), (223, 551, 221), (551, 223, 553), (576, 214, 212), (214, 576, 578), (578, 28, 214), (28, 578, 416), (575, 211, 213), (211, 575, 573), (200, 568, 204), (568, 200, 566), (574, 212, 210), (212, 574, 576), (577, 213, 215), (213, 577, 575), (573, 209, 211), (209, 573, 571), (204, 570, 206), (570, 204, 568), (203, 565, 201), (565, 203, 563), (205, 563, 203), (563, 205, 567), (414, 215, 30), (215, 414, 577), (572, 210, 208), (210, 572, 574), (570, 208, 206), (208, 570, 572), (571, 207, 209), (207, 571, 569), (201, 564, 202), (564, 201, 565), (202, 566, 200), (566, 202, 564), (207, 567, 205), (567, 207, 569), (592, 198, 196), (198, 592, 594), (586, 192, 190), (192, 586, 588), (594, 36, 198), (36, 594, 418), (591, 195, 197), (195, 591, 589), (184, 584, 188), (584, 184, 582), (590, 196, 194), (196, 590, 592), (593, 197, 199), (197, 593, 591), (589, 193, 195), (193, 589, 587), (188, 586, 190), (586, 188, 584), (187, 581, 185), (581, 187, 579), (189, 579, 187), (579, 189, 583), (417, 199, 23), (199, 417, 593), (588, 194, 192), (194, 588, 590), (587, 191, 193), (191, 587, 585), (185, 580, 186), (580, 185, 581), (186, 582, 184), (582, 186, 580), (191, 583, 189), (583, 191, 585), (608, 182, 180), (182, 608, 610), (610, 81, 182), (81, 610, 420), (607, 179, 181), (179, 607, 605), (168, 600, 172), (600, 168, 598), (606, 180, 178), (180, 606, 608), (609, 181, 183), (181, 609, 607), (605, 177, 179), (177, 605, 603), (172, 602, 174), (602, 172, 600), (171, 597, 169), (597, 171, 595), (419, 183, 82), (183, 419, 609), (604, 178, 176), (178, 604, 606), (602, 176, 174), (176, 602, 604), (603, 175, 177), (175, 603, 601), (169, 596, 170), (596, 169, 597), (170, 598, 168), (598, 170, 596), (175, 599, 173), (599, 175, 601), (173, 595, 171), (595, 173, 599), (624, 166, 164), (166, 624, 626), (156, 618, 158), (618, 156, 616), (155, 613, 153), (613, 155, 611), (159, 615, 157), (615, 159, 617), (623, 163, 165), (163, 623, 621), (152, 616, 156), (616, 152, 614), (153, 612, 154), (612, 153, 613), (619, 159, 161), (159, 619, 617), (625, 165, 167), (165, 625, 623), (626, 79, 166), (79, 626, 422), (618, 160, 158), (160, 618, 620), (620, 162, 160), (162, 620, 622), (622, 164, 162), (164, 622, 624), (157, 611, 155), (611, 157, 615), (421, 167, 80), (167, 421, 625), (621, 161, 163), (161, 621, 619), (154, 614, 152), (614, 154, 612), (640, 150, 148), (150, 640, 642), (140, 634, 142), (634, 140, 632), (638, 148, 146), (148, 638, 640), (139, 629, 137), (629, 139, 627), (143, 631, 141), (631, 143, 633), (639, 147, 149), (147, 639, 637), (136, 632, 140), (632, 136, 630), (137, 628, 138), (628, 137, 629), (635, 143, 145), (143, 635, 633), (641, 149, 151), (149, 641, 639), (642, 74, 150), (74, 642, 424), (634, 144, 142), (144, 634, 636), (636, 146, 144), (146, 636, 638), (141, 627, 139), (627, 141, 631), (423, 151, 77), (151, 423, 641), (637, 145, 147), (145, 637, 635), (138, 630, 136), (630, 138, 628), (656, 134, 132), (134, 656, 658), (650, 128, 126), (128, 650, 652), (658, 70, 134), (70, 658, 426), (655, 131, 133), (131, 655, 653), (120, 648, 124), (648, 120, 646), (654, 132, 130), (132, 654, 656), (651, 127, 129), (127, 651, 649), (657, 133, 135), (133, 657, 655), (653, 129, 131), (129, 653, 651), (124, 650, 126), (650, 124, 648), (123, 645, 121), (645, 123, 643), (425, 135, 71), (135, 425, 657), (652, 130, 128), (130, 652, 654), (121, 644, 122), (644, 121, 645), (122, 646, 120), (646, 122, 644), (127, 647, 125), (647, 127, 649), (125, 643, 123), (643, 125, 647), (672, 118, 116), (118, 672, 674), (108, 666, 110), (666, 108, 664), (670, 116, 114), (116, 670, 672), (107, 661, 105), (661, 107, 659), (111, 663, 109), (663, 111, 665), (671, 115, 117), (115, 671, 669), (104, 664, 108), (664, 104, 662), (105, 660, 106), (660, 105, 661), (667, 111, 113), (111, 667, 665), (674, 68, 118), (68, 674, 428), (666, 112, 110), (112, 666, 668), (668, 114, 112), (114, 668, 670), (109, 659, 107), (659, 109, 663), (427, 119, 37), (119, 427, 673), (669, 113, 115), (113, 669, 667), (106, 662, 104), (662, 106, 660), (673, 117, 119), (117, 673, 671), (688, 62, 60), (62, 688, 690), (690, 65, 62), (65, 690, 691), (687, 59, 61), (59, 687, 685), (48, 680, 52), (680, 48, 678), (686, 60, 58), (60, 686, 688), (689, 61, 63), (61, 689, 687), (685, 57, 59), (57, 685, 683), (52, 682, 54), (682, 52, 680), (51, 677, 49), (677, 51, 675), (429, 63, 66), (63, 429, 689), (693, 64, 98), (64, 693, 692), (684, 58, 56), (58, 684, 686), (682, 56, 54), (56, 682, 684), (683, 55, 57), (55, 683, 681), (691, 98, 65), (98, 691, 693), (49, 676, 50), (676, 49, 677), (50, 678, 48), (678, 50, 676), (55, 679, 53), (679, 55, 681), (53, 675, 51), (675, 53, 679), (394, 351, 102), (351, 394, 397), (692, 46, 64), (46, 692, 433), (394, 46, 433), (46, 394, 102), (68, 429, 66), (429, 68, 428), (70, 427, 37), (427, 70, 426), (74, 425, 71), (425, 74, 424), (79, 423, 77), (423, 79, 422), (81, 421, 80), (421, 81, 420), (36, 419, 82), (419, 36, 418), (28, 417, 23), (417, 28, 416), (32, 414, 30), (414, 32, 373), (83, 380, 25), (380, 83, 378), (86, 376, 85), (376, 86, 371), (88, 384, 87), (384, 88, 413), (90, 412, 89), (412, 90, 411), (92, 410, 91), (410, 92, 408), (94, 405, 93), (405, 94, 402), (96, 401, 95), (401, 96, 385), (8, 399, 97), (399, 8, 9), (389, 84, 358), (84, 389, 400), (398, 353, 99), (353, 398, 431), (398, 84, 400), (84, 398, 99), (392, 358, 103), (358, 392, 389), (354, 392, 103), (392, 354, 432), (431, 354, 353), (354, 431, 432), (407, 29, 31), (29, 407, 406), (388, 359, 357), (359, 388, 390), (362, 370, 35), (370, 362, 395), (387, 27, 403), (27, 387, 355), (372, 33, 34), (33, 372, 409), (403, 26, 404), (26, 403, 27), (406, 26, 29), (26, 406, 404), (386, 357, 356), (357, 386, 388), (386, 355, 387), (355, 386, 356), (409, 31, 33), (31, 409, 407), (35, 372, 34), (372, 35, 370), (361, 395, 362), (395, 361, 393), (391, 361, 360), (361, 391, 393), (390, 360, 359), (360, 390, 391), (694, 67, 100), (67, 694, 430), (415, 41, 69), (41, 415, 699), (415, 67, 430), (67, 415, 69), (695, 100, 101), (100, 695, 694), (44, 695, 101), (695, 44, 434), (699, 44, 41), (44, 699, 434), (700, 40, 42), (40, 700, 698), (377, 76, 75), (76, 377, 379), (22, 703, 47), (703, 22, 383), (375, 39, 696), (39, 375, 72), (702, 43, 45), (43, 702, 701), (696, 38, 697), (38, 696, 39), (698, 38, 40), (38, 698, 697), (374, 75, 73), (75, 374, 377), (374, 72, 375), (72, 374, 73), (701, 42, 43), (42, 701, 700), (379, 78, 76), (78, 379, 381), (47, 702, 45), (702, 47, 703), (24, 383, 22), (383, 24, 382), (381, 24, 78), (24, 381, 382)])
me_sawtooth_004.use_remesh_preserve_volume = False
me_sawtooth_004.use_remesh_preserve_attributes = False
me_sawtooth_004.use_mirror_vertex_groups = False
me_sawtooth_004.update()

# ---- objects
ob_sawtooth = bpy.data.objects.new('Sawtooth', me_sawtooth_004)

# ---- transforms, parenting, visibility, modifiers, constraints
ob_sawtooth.location = (0.0, 0.0, 0.0)
ob_sawtooth.rotation_euler = (-1.192e-07, -0.0, 0.0)
ob_sawtooth.lineart.crease_threshold = 0.0

# ---- collection membership
col_collection_1.objects.link(ob_sawtooth)

# ---- scene / render settings (as saved in the file)
scene.frame_start = 1; scene.frame_end = 250; scene.frame_set(1)
scene.render.engine = 'BLENDER_EEVEE_NEXT'
scene.render.resolution_percentage = 50
scene.render.dither_intensity = 0.0
scene.cycles.use_denoising = False
scene.cycles.samples = 128
scene.cycles.sampling_pattern = 'TABULATED_SOBOL'
scene.cycles.light_sampling_threshold = 0.0
scene.cycles.use_adaptive_sampling = False
scene.cycles.use_light_tree = False
scene.cycles.blur_glossy = 0.0
scene.cycles.sample_clamp_indirect = 0.0
scene.view_settings.view_transform = 'Standard'
bpy.context.view_layer.update()

# ---- added for rendering (the .blend has no active camera and no usable light): camera, sun
cam_auto = bpy.data.cameras.new('AutoCamera')
cam_auto.lens = 50.0
cam_auto.sensor_width = 36.0
cam_auto.clip_end = 1000.0
ob_auto_camera = bpy.data.objects.new('AutoCamera', cam_auto)
scene.collection.objects.link(ob_auto_camera)
ob_auto_camera.location = (7.76576, -9.31891, 6.73726)
ob_auto_camera.rotation_euler = (1.09748, -7.21219e-08, 0.694738)
scene.camera = ob_auto_camera
light_auto_sun = bpy.data.lights.new('AutoSun', 'SUN')
light_auto_sun.energy = 3.0
light_auto_sun.angle = 0.0523599
ob_auto_sun = bpy.data.objects.new('AutoSun', light_auto_sun)
scene.collection.objects.link(ob_auto_sun)
ob_auto_sun.rotation_euler = (0.872665, 0.174533, 0.523599)
bpy.context.view_layer.update()
